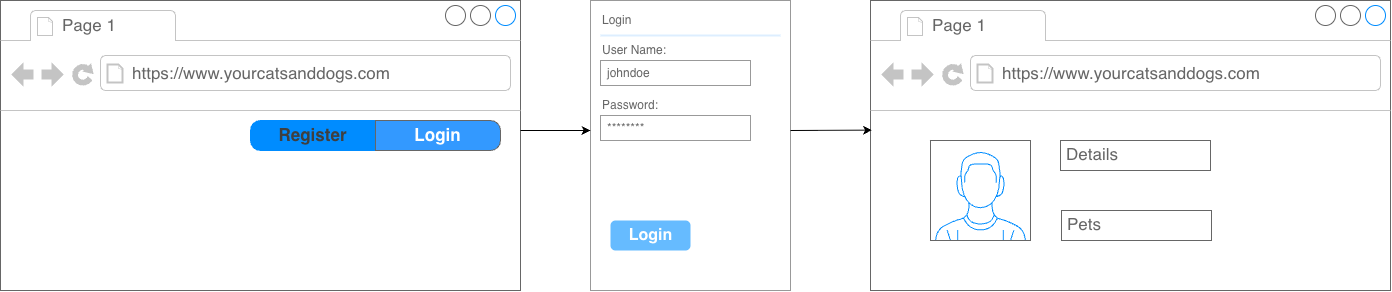

The diagram above was exported from draw.io. Its source (the exported page's mxGraphModel, read from the mxfile embedded in the PNG):
<mxGraphModel dx="1210" dy="1056" grid="1" gridSize="10" guides="1" tooltips="1" connect="1" arrows="1" fold="1" page="1" pageScale="1" pageWidth="827" pageHeight="1169" math="0" shadow="0">
  <root>
    <mxCell id="0" />
    <mxCell id="1" parent="0" />
    <mxCell id="SDE1_ElXYyhYfdFGOOJk-15" parent="1" style="strokeWidth=1;shadow=0;dashed=0;align=center;html=1;shape=mxgraph.mockup.containers.browserWindow;rSize=0;strokeColor=#666666;strokeColor2=#008cff;strokeColor3=#c4c4c4;mainText=,;recursiveResize=0;" value="" vertex="1">
      <mxGeometry height="290" width="520" x="20" y="70" as="geometry" />
    </mxCell>
    <mxCell id="SDE1_ElXYyhYfdFGOOJk-16" parent="SDE1_ElXYyhYfdFGOOJk-15" style="strokeWidth=1;shadow=0;dashed=0;align=center;html=1;shape=mxgraph.mockup.containers.anchor;fontSize=17;fontColor=#666666;align=left;whiteSpace=wrap;" value="Page 1" vertex="1">
      <mxGeometry height="26" width="110" x="60" y="12" as="geometry" />
    </mxCell>
    <mxCell id="SDE1_ElXYyhYfdFGOOJk-17" parent="SDE1_ElXYyhYfdFGOOJk-15" style="strokeWidth=1;shadow=0;dashed=0;align=center;html=1;shape=mxgraph.mockup.containers.anchor;rSize=0;fontSize=17;fontColor=#666666;align=left;" value="https://www.yourcatsanddogs.com" vertex="1">
      <mxGeometry height="26" width="250" x="130" y="60" as="geometry" />
    </mxCell>
    <mxCell id="SDE1_ElXYyhYfdFGOOJk-18" parent="SDE1_ElXYyhYfdFGOOJk-15" style="swimlane;shape=mxgraph.bootstrap.anchor;strokeColor=#666666;fillColor=#3399FF;fontColor=#666666;fontStyle=0;childLayout=stackLayout;horizontal=0;startSize=0;horizontalStack=1;resizeParent=1;resizeParentMax=0;resizeLast=0;collapsible=0;marginBottom=0;whiteSpace=wrap;html=1;" value="" vertex="1">
      <mxGeometry height="30" width="250" x="250" y="120" as="geometry" />
    </mxCell>
    <mxCell id="SDE1_ElXYyhYfdFGOOJk-19" parent="SDE1_ElXYyhYfdFGOOJk-18" style="text;strokeColor=#008CFF;align=center;verticalAlign=middle;spacingLeft=10;spacingRight=10;overflow=hidden;points=[[0,0.5],[1,0.5]];portConstraint=eastwest;rotatable=0;whiteSpace=wrap;html=1;shape=mxgraph.mockup.leftButton;rSize=10;fillColor=#008CFF;fontColor=#ffffff;fontSize=17;fontStyle=1;" value="&lt;span style=&quot;color: rgb(63, 63, 63);&quot;&gt;Register&lt;/span&gt;" vertex="1">
      <mxGeometry height="30" width="125" as="geometry" />
    </mxCell>
    <mxCell id="SDE1_ElXYyhYfdFGOOJk-22" parent="SDE1_ElXYyhYfdFGOOJk-18" style="text;strokeColor=inherit;align=center;verticalAlign=middle;spacingLeft=10;spacingRight=10;overflow=hidden;points=[[0,0.5],[1,0.5]];portConstraint=eastwest;rotatable=0;whiteSpace=wrap;html=1;shape=mxgraph.mockup.rightButton;rSize=10;fillColor=inherit;fontColor=inherit;fontSize=17;fontStyle=1;" value="&lt;span style=&quot;color: rgb(255, 255, 255);&quot;&gt;Login&lt;/span&gt;" vertex="1">
      <mxGeometry height="30" width="125" x="125" as="geometry" />
    </mxCell>
    <mxCell id="SDE1_ElXYyhYfdFGOOJk-23" parent="1" style="strokeWidth=1;shadow=0;dashed=0;align=center;html=1;shape=mxgraph.mockup.forms.rrect;rSize=0;strokeColor=#999999;fillColor=#ffffff;" value="" vertex="1">
      <mxGeometry height="290" width="200" x="610" y="70" as="geometry" />
    </mxCell>
    <mxCell id="SDE1_ElXYyhYfdFGOOJk-24" parent="SDE1_ElXYyhYfdFGOOJk-23" style="strokeWidth=1;shadow=0;dashed=0;align=center;html=1;shape=mxgraph.mockup.forms.anchor;fontSize=12;fontColor=#666666;align=left;resizeWidth=1;spacingLeft=0;" value="Login" vertex="1">
      <mxGeometry height="20" relative="1" width="100" as="geometry">
        <mxPoint x="10" y="10" as="offset" />
      </mxGeometry>
    </mxCell>
    <mxCell id="SDE1_ElXYyhYfdFGOOJk-25" parent="SDE1_ElXYyhYfdFGOOJk-23" style="shape=line;strokeColor=#ddeeff;strokeWidth=2;html=1;resizeWidth=1;" value="" vertex="1">
      <mxGeometry height="10" relative="1" width="180" as="geometry">
        <mxPoint x="10" y="30" as="offset" />
      </mxGeometry>
    </mxCell>
    <mxCell id="SDE1_ElXYyhYfdFGOOJk-26" parent="SDE1_ElXYyhYfdFGOOJk-23" style="strokeWidth=1;shadow=0;dashed=0;align=center;html=1;shape=mxgraph.mockup.forms.anchor;fontSize=12;fontColor=#666666;align=left;resizeWidth=1;spacingLeft=0;" value="User Name:" vertex="1">
      <mxGeometry height="20" relative="1" width="100" as="geometry">
        <mxPoint x="10" y="40" as="offset" />
      </mxGeometry>
    </mxCell>
    <mxCell id="SDE1_ElXYyhYfdFGOOJk-27" parent="SDE1_ElXYyhYfdFGOOJk-23" style="strokeWidth=1;shadow=0;dashed=0;align=center;html=1;shape=mxgraph.mockup.forms.rrect;rSize=0;strokeColor=#999999;fontColor=#666666;align=left;spacingLeft=5;resizeWidth=1;" value="johndoe" vertex="1">
      <mxGeometry height="25" relative="1" width="150" as="geometry">
        <mxPoint x="10" y="60" as="offset" />
      </mxGeometry>
    </mxCell>
    <mxCell id="SDE1_ElXYyhYfdFGOOJk-28" parent="SDE1_ElXYyhYfdFGOOJk-23" style="strokeWidth=1;shadow=0;dashed=0;align=center;html=1;shape=mxgraph.mockup.forms.anchor;fontSize=12;fontColor=#666666;align=left;resizeWidth=1;spacingLeft=0;" value="Password:" vertex="1">
      <mxGeometry height="20" relative="1" width="100" as="geometry">
        <mxPoint x="10" y="95" as="offset" />
      </mxGeometry>
    </mxCell>
    <mxCell id="SDE1_ElXYyhYfdFGOOJk-29" parent="SDE1_ElXYyhYfdFGOOJk-23" style="strokeWidth=1;shadow=0;dashed=0;align=center;html=1;shape=mxgraph.mockup.forms.rrect;rSize=0;strokeColor=#999999;fontColor=#666666;align=left;spacingLeft=5;resizeWidth=1;" value="********" vertex="1">
      <mxGeometry height="25" relative="1" width="150" as="geometry">
        <mxPoint x="10" y="115" as="offset" />
      </mxGeometry>
    </mxCell>
    <mxCell id="SDE1_ElXYyhYfdFGOOJk-30" parent="SDE1_ElXYyhYfdFGOOJk-23" style="strokeWidth=1;shadow=0;dashed=0;align=center;html=1;shape=mxgraph.mockup.forms.rrect;rSize=5;strokeColor=none;fontColor=#ffffff;fillColor=#66bbff;fontSize=16;fontStyle=1;" value="Login" vertex="1">
      <mxGeometry height="30" relative="1" width="80" y="1" as="geometry">
        <mxPoint x="20" y="-70" as="offset" />
      </mxGeometry>
    </mxCell>
    <mxCell id="SDE1_ElXYyhYfdFGOOJk-35" parent="1" style="strokeWidth=1;shadow=0;dashed=0;align=center;html=1;shape=mxgraph.mockup.containers.browserWindow;rSize=0;strokeColor=#666666;strokeColor2=#008cff;strokeColor3=#c4c4c4;mainText=,;recursiveResize=0;" value="" vertex="1">
      <mxGeometry height="290" width="520" x="890" y="70" as="geometry" />
    </mxCell>
    <mxCell id="SDE1_ElXYyhYfdFGOOJk-36" parent="SDE1_ElXYyhYfdFGOOJk-35" style="strokeWidth=1;shadow=0;dashed=0;align=center;html=1;shape=mxgraph.mockup.containers.anchor;fontSize=17;fontColor=#666666;align=left;whiteSpace=wrap;" value="Page 1" vertex="1">
      <mxGeometry height="26" width="110" x="60" y="12" as="geometry" />
    </mxCell>
    <mxCell id="SDE1_ElXYyhYfdFGOOJk-37" parent="SDE1_ElXYyhYfdFGOOJk-35" style="strokeWidth=1;shadow=0;dashed=0;align=center;html=1;shape=mxgraph.mockup.containers.anchor;rSize=0;fontSize=17;fontColor=#666666;align=left;" value="https://www.yourcatsanddogs.com" vertex="1">
      <mxGeometry height="26" width="250" x="130" y="60" as="geometry" />
    </mxCell>
    <mxCell id="SDE1_ElXYyhYfdFGOOJk-41" parent="SDE1_ElXYyhYfdFGOOJk-35" style="verticalLabelPosition=bottom;shadow=0;dashed=0;align=center;html=1;verticalAlign=top;strokeWidth=1;shape=mxgraph.mockup.containers.userMale;strokeColor=#666666;strokeColor2=#008cff;" value="" vertex="1">
      <mxGeometry height="100" width="100" x="60" y="140" as="geometry" />
    </mxCell>
    <mxCell id="SDE1_ElXYyhYfdFGOOJk-42" parent="SDE1_ElXYyhYfdFGOOJk-35" style="strokeWidth=1;shadow=0;dashed=0;align=center;html=1;shape=mxgraph.mockup.text.textBox;fontColor=#666666;align=left;fontSize=17;spacingLeft=4;spacingTop=-3;whiteSpace=wrap;strokeColor=#666666;mainText=" value="Details" vertex="1">
      <mxGeometry height="30" width="150" x="190" y="140" as="geometry" />
    </mxCell>
    <mxCell id="SDE1_ElXYyhYfdFGOOJk-43" parent="SDE1_ElXYyhYfdFGOOJk-35" style="strokeWidth=1;shadow=0;dashed=0;align=center;html=1;shape=mxgraph.mockup.text.textBox;fontColor=#666666;align=left;fontSize=17;spacingLeft=4;spacingTop=-3;whiteSpace=wrap;strokeColor=#666666;mainText=" value="Pets" vertex="1">
      <mxGeometry height="30" width="150" x="191" y="210" as="geometry" />
    </mxCell>
    <mxCell id="SDE1_ElXYyhYfdFGOOJk-44" edge="1" parent="1" style="endArrow=classic;html=1;rounded=0;exitX=0.996;exitY=0.448;exitDx=0;exitDy=0;exitPerimeter=0;entryX=0.003;entryY=0.447;entryDx=0;entryDy=0;entryPerimeter=0;" target="SDE1_ElXYyhYfdFGOOJk-35" value="">
      <mxGeometry height="50" relative="1" width="50" as="geometry">
        <mxPoint x="810" y="200" as="sourcePoint" />
        <mxPoint x="881" y="201.08" as="targetPoint" />
      </mxGeometry>
    </mxCell>
    <mxCell id="SDE1_ElXYyhYfdFGOOJk-45" edge="1" parent="1" style="endArrow=classic;html=1;rounded=0;exitX=0.996;exitY=0.448;exitDx=0;exitDy=0;exitPerimeter=0;" value="">
      <mxGeometry height="50" relative="1" width="50" as="geometry">
        <mxPoint x="540" y="200" as="sourcePoint" />
        <mxPoint x="610" y="200" as="targetPoint" />
      </mxGeometry>
    </mxCell>
  </root>
</mxGraphModel>